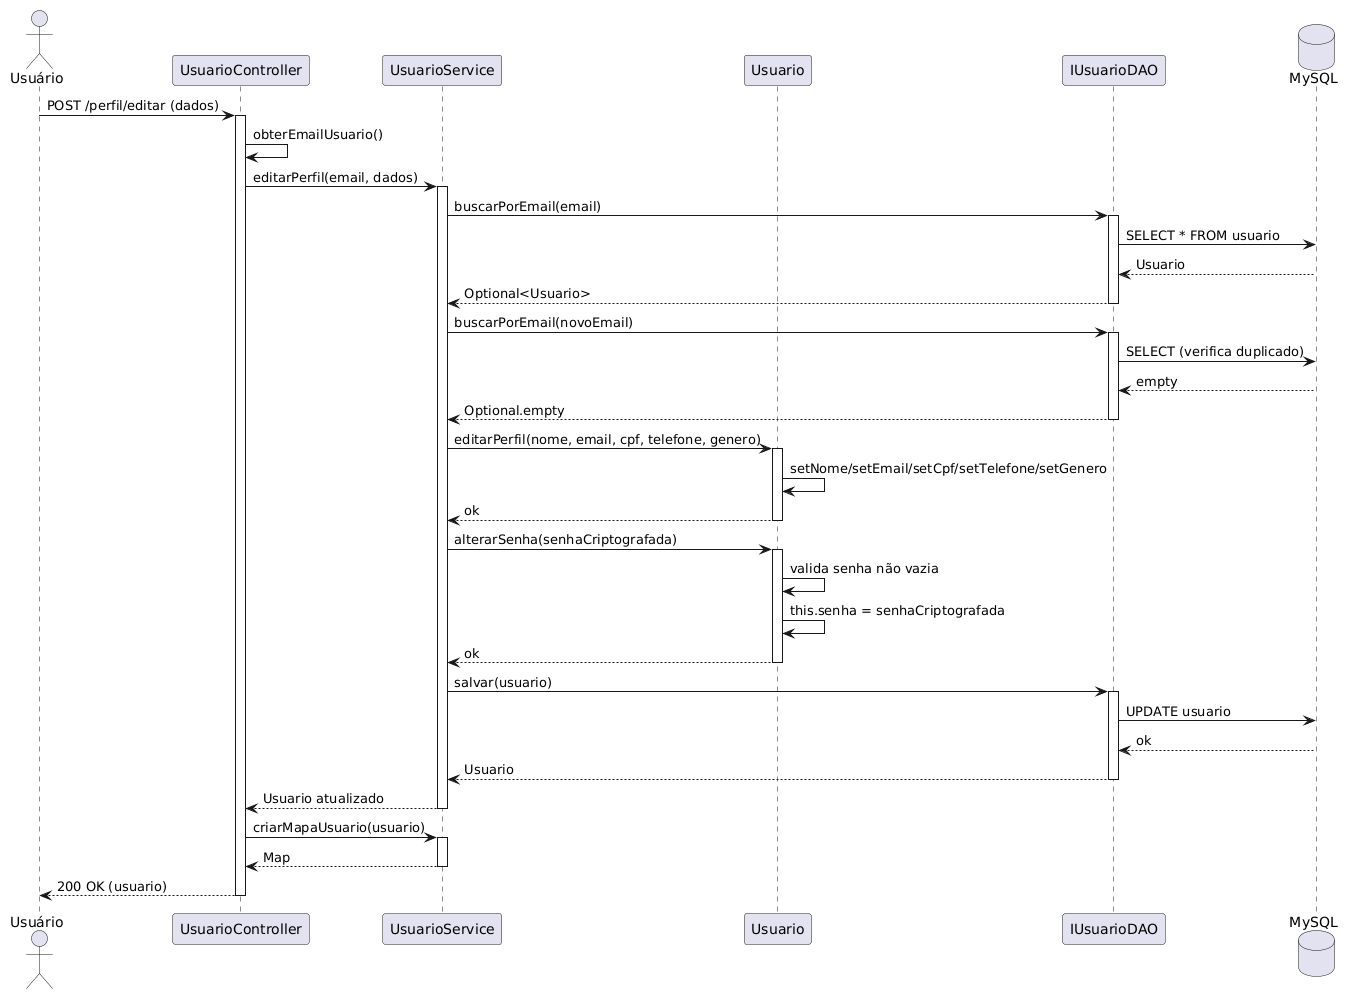

The diagram above was rendered by PlantUML. Its source (embedded in the PNG):
@startuml
actor "Usuário" as user
participant "UsuarioController" as controller
participant "UsuarioService" as service
participant "Usuario" as usuario
participant "IUsuarioDAO" as dao
database "MySQL" as db

user -> controller : POST /perfil/editar (dados)
activate controller

controller -> controller : obterEmailUsuario()
controller -> service : editarPerfil(email, dados)
activate service

service -> dao : buscarPorEmail(email)
activate dao
dao -> db : SELECT * FROM usuario
db --> dao : Usuario
dao --> service : Optional<Usuario>
deactivate dao

service -> dao : buscarPorEmail(novoEmail)
activate dao
dao -> db : SELECT (verifica duplicado)
db --> dao : empty
dao --> service : Optional.empty
deactivate dao

service -> usuario : editarPerfil(nome, email, cpf, telefone, genero)
activate usuario
usuario -> usuario : setNome/setEmail/setCpf/setTelefone/setGenero
usuario --> service : ok
deactivate usuario

service -> usuario : alterarSenha(senhaCriptografada)
activate usuario
usuario -> usuario : valida senha não vazia
usuario -> usuario : this.senha = senhaCriptografada
usuario --> service : ok
deactivate usuario

service -> dao : salvar(usuario)
activate dao
dao -> db : UPDATE usuario
db --> dao : ok
dao --> service : Usuario
deactivate dao

service --> controller : Usuario atualizado
deactivate service

controller -> service : criarMapaUsuario(usuario)
activate service
service --> controller : Map
deactivate service

controller --> user : 200 OK (usuario)
deactivate controller
@enduml